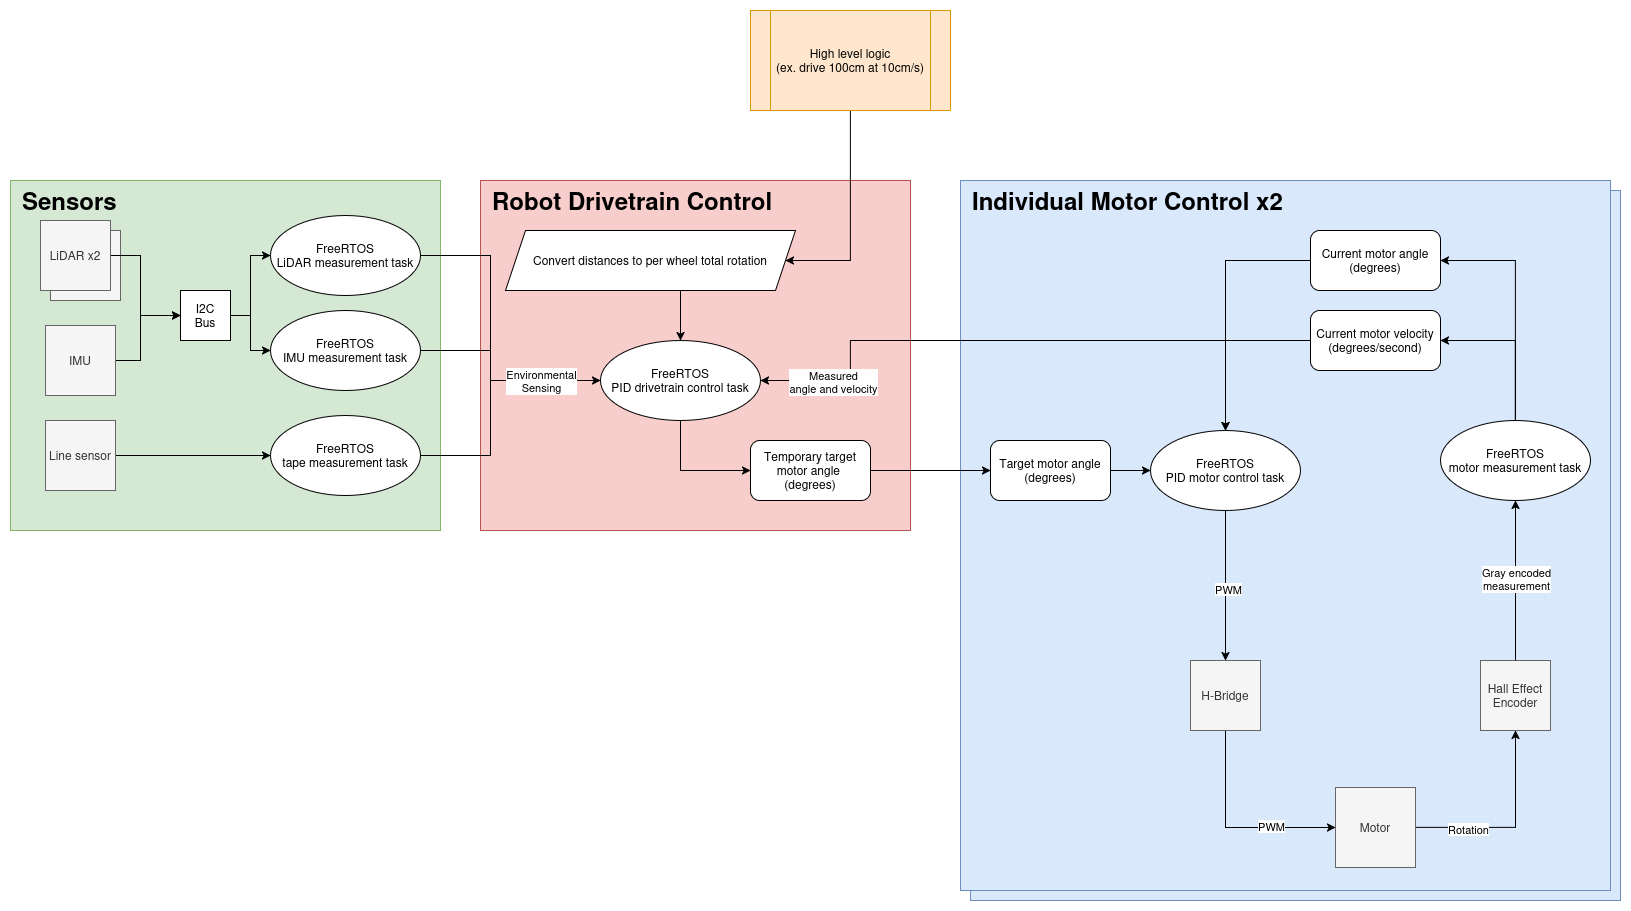

The diagram above was exported from draw.io. Its source (the exported page's mxGraphModel, read from the mxfile embedded in the PNG):
<mxGraphModel dx="1426" dy="826" grid="1" gridSize="10" guides="1" tooltips="1" connect="1" arrows="1" fold="1" page="1" pageScale="1" pageWidth="1654" pageHeight="1169" math="0" shadow="0">
  <root>
    <mxCell id="0" />
    <mxCell id="1" parent="0" />
    <mxCell id="oCAyRnxl5xCvcpIQqunj-95" value="" style="rounded=0;whiteSpace=wrap;html=1;fillColor=#d5e8d4;strokeColor=#82b366;" parent="1" vertex="1">
      <mxGeometry x="130" y="230" width="430" height="350" as="geometry" />
    </mxCell>
    <mxCell id="oCAyRnxl5xCvcpIQqunj-81" value="" style="rounded=0;whiteSpace=wrap;html=1;fillColor=#f8cecc;strokeColor=#b85450;" parent="1" vertex="1">
      <mxGeometry x="600" y="230" width="430" height="350" as="geometry" />
    </mxCell>
    <mxCell id="oCAyRnxl5xCvcpIQqunj-69" value="LiDAR" style="whiteSpace=wrap;html=1;aspect=fixed;fillColor=#f5f5f5;fontColor=#333333;strokeColor=#666666;" parent="1" vertex="1">
      <mxGeometry x="170" y="280" width="70" height="70" as="geometry" />
    </mxCell>
    <mxCell id="oCAyRnxl5xCvcpIQqunj-35" value="" style="rounded=0;whiteSpace=wrap;html=1;fillColor=#dae8fc;strokeColor=#6c8ebf;" parent="1" vertex="1">
      <mxGeometry x="1090" y="240" width="650" height="710" as="geometry" />
    </mxCell>
    <mxCell id="oCAyRnxl5xCvcpIQqunj-26" value="" style="rounded=0;whiteSpace=wrap;html=1;fillColor=#dae8fc;strokeColor=#6c8ebf;" parent="1" vertex="1">
      <mxGeometry x="1080" y="230" width="650" height="710" as="geometry" />
    </mxCell>
    <mxCell id="oCAyRnxl5xCvcpIQqunj-32" style="edgeStyle=orthogonalEdgeStyle;rounded=0;orthogonalLoop=1;jettySize=auto;html=1;exitX=0.5;exitY=1;exitDx=0;exitDy=0;entryX=0;entryY=0.5;entryDx=0;entryDy=0;" parent="1" source="5rxUfKgM4j4wO4MdZKgn-1" target="5rxUfKgM4j4wO4MdZKgn-8" edge="1">
      <mxGeometry relative="1" as="geometry" />
    </mxCell>
    <mxCell id="oCAyRnxl5xCvcpIQqunj-33" value="PWM" style="edgeLabel;html=1;align=center;verticalAlign=middle;resizable=0;points=[];" parent="oCAyRnxl5xCvcpIQqunj-32" connectable="0" vertex="1">
      <mxGeometry x="0.372" y="2" relative="1" as="geometry">
        <mxPoint as="offset" />
      </mxGeometry>
    </mxCell>
    <mxCell id="5rxUfKgM4j4wO4MdZKgn-1" value="&lt;div&gt;H-Bridge&lt;/div&gt;" style="whiteSpace=wrap;html=1;aspect=fixed;fillColor=#f5f5f5;fontColor=#333333;strokeColor=#666666;" parent="1" vertex="1">
      <mxGeometry x="1310" y="710" width="70" height="70" as="geometry" />
    </mxCell>
    <mxCell id="oCAyRnxl5xCvcpIQqunj-31" style="edgeStyle=orthogonalEdgeStyle;rounded=0;orthogonalLoop=1;jettySize=auto;html=1;exitX=1;exitY=0.5;exitDx=0;exitDy=0;" parent="1" source="5rxUfKgM4j4wO4MdZKgn-8" target="5rxUfKgM4j4wO4MdZKgn-13" edge="1">
      <mxGeometry relative="1" as="geometry" />
    </mxCell>
    <mxCell id="oCAyRnxl5xCvcpIQqunj-34" value="Rotation" style="edgeLabel;html=1;align=center;verticalAlign=middle;resizable=0;points=[];" parent="oCAyRnxl5xCvcpIQqunj-31" connectable="0" vertex="1">
      <mxGeometry x="-0.4721" y="-1" relative="1" as="geometry">
        <mxPoint as="offset" />
      </mxGeometry>
    </mxCell>
    <mxCell id="5rxUfKgM4j4wO4MdZKgn-8" value="Motor" style="whiteSpace=wrap;html=1;aspect=fixed;fillColor=#f5f5f5;fontColor=#333333;strokeColor=#666666;" parent="1" vertex="1">
      <mxGeometry x="1455" y="837" width="80" height="80" as="geometry" />
    </mxCell>
    <mxCell id="oCAyRnxl5xCvcpIQqunj-8" style="edgeStyle=orthogonalEdgeStyle;rounded=0;orthogonalLoop=1;jettySize=auto;html=1;exitX=0.5;exitY=0;exitDx=0;exitDy=0;entryX=1;entryY=0.5;entryDx=0;entryDy=0;" parent="1" source="5rxUfKgM4j4wO4MdZKgn-10" target="oCAyRnxl5xCvcpIQqunj-7" edge="1">
      <mxGeometry relative="1" as="geometry" />
    </mxCell>
    <mxCell id="oCAyRnxl5xCvcpIQqunj-9" style="edgeStyle=orthogonalEdgeStyle;rounded=0;orthogonalLoop=1;jettySize=auto;html=1;exitX=0.5;exitY=0;exitDx=0;exitDy=0;entryX=1;entryY=0.5;entryDx=0;entryDy=0;" parent="1" source="5rxUfKgM4j4wO4MdZKgn-10" target="oCAyRnxl5xCvcpIQqunj-6" edge="1">
      <mxGeometry relative="1" as="geometry" />
    </mxCell>
    <mxCell id="5rxUfKgM4j4wO4MdZKgn-10" value="&lt;div&gt;FreeRTOS&lt;/div&gt;&lt;div&gt;motor measurement task&lt;/div&gt;" style="ellipse;whiteSpace=wrap;html=1;" parent="1" vertex="1">
      <mxGeometry x="1560" y="470" width="150" height="80" as="geometry" />
    </mxCell>
    <mxCell id="5rxUfKgM4j4wO4MdZKgn-13" value="&lt;div&gt;Hall Effect&lt;/div&gt;&lt;div&gt;Encoder&lt;/div&gt;" style="whiteSpace=wrap;html=1;aspect=fixed;fillColor=#f5f5f5;fontColor=#333333;strokeColor=#666666;" parent="1" vertex="1">
      <mxGeometry x="1600" y="710" width="70" height="70" as="geometry" />
    </mxCell>
    <mxCell id="oCAyRnxl5xCvcpIQqunj-4" style="edgeStyle=orthogonalEdgeStyle;rounded=0;orthogonalLoop=1;jettySize=auto;html=1;exitX=0.5;exitY=0;exitDx=0;exitDy=0;entryX=0.5;entryY=1;entryDx=0;entryDy=0;" parent="1" source="5rxUfKgM4j4wO4MdZKgn-13" target="5rxUfKgM4j4wO4MdZKgn-10" edge="1">
      <mxGeometry relative="1" as="geometry">
        <mxPoint x="1635" y="570" as="sourcePoint" />
      </mxGeometry>
    </mxCell>
    <mxCell id="oCAyRnxl5xCvcpIQqunj-5" value="&lt;div&gt;Gray encoded&lt;/div&gt;&lt;div&gt;measurement&lt;/div&gt;" style="edgeLabel;html=1;align=center;verticalAlign=middle;resizable=0;points=[];" parent="oCAyRnxl5xCvcpIQqunj-4" connectable="0" vertex="1">
      <mxGeometry x="0.0211" y="6" relative="1" as="geometry">
        <mxPoint x="6" as="offset" />
      </mxGeometry>
    </mxCell>
    <mxCell id="oCAyRnxl5xCvcpIQqunj-23" style="edgeStyle=orthogonalEdgeStyle;rounded=0;orthogonalLoop=1;jettySize=auto;html=1;exitX=0;exitY=0.5;exitDx=0;exitDy=0;entryX=0.5;entryY=0;entryDx=0;entryDy=0;" parent="1" source="oCAyRnxl5xCvcpIQqunj-6" target="oCAyRnxl5xCvcpIQqunj-15" edge="1">
      <mxGeometry relative="1" as="geometry" />
    </mxCell>
    <mxCell id="oCAyRnxl5xCvcpIQqunj-6" value="&lt;div&gt;Current motor angle&lt;/div&gt;(degrees)" style="rounded=1;whiteSpace=wrap;html=1;" parent="1" vertex="1">
      <mxGeometry x="1430" y="280" width="130" height="60" as="geometry" />
    </mxCell>
    <mxCell id="oCAyRnxl5xCvcpIQqunj-24" style="edgeStyle=orthogonalEdgeStyle;rounded=0;orthogonalLoop=1;jettySize=auto;html=1;exitX=0;exitY=0.5;exitDx=0;exitDy=0;" parent="1" source="oCAyRnxl5xCvcpIQqunj-7" target="oCAyRnxl5xCvcpIQqunj-15" edge="1">
      <mxGeometry relative="1" as="geometry" />
    </mxCell>
    <mxCell id="oCAyRnxl5xCvcpIQqunj-56" style="edgeStyle=orthogonalEdgeStyle;rounded=0;orthogonalLoop=1;jettySize=auto;html=1;exitX=0;exitY=0.5;exitDx=0;exitDy=0;entryX=1;entryY=0.5;entryDx=0;entryDy=0;" parent="1" source="oCAyRnxl5xCvcpIQqunj-7" target="oCAyRnxl5xCvcpIQqunj-47" edge="1">
      <mxGeometry relative="1" as="geometry">
        <Array as="points">
          <mxPoint x="970" y="390" />
          <mxPoint x="970" y="430" />
        </Array>
      </mxGeometry>
    </mxCell>
    <mxCell id="oCAyRnxl5xCvcpIQqunj-57" value="&lt;div&gt;Measured&lt;/div&gt;&lt;div&gt;angle and velocity&lt;/div&gt;" style="edgeLabel;html=1;align=center;verticalAlign=middle;resizable=0;points=[];" parent="oCAyRnxl5xCvcpIQqunj-56" connectable="0" vertex="1">
      <mxGeometry x="0.6906" y="-2" relative="1" as="geometry">
        <mxPoint x="-16" y="2" as="offset" />
      </mxGeometry>
    </mxCell>
    <mxCell id="oCAyRnxl5xCvcpIQqunj-7" value="&lt;div&gt;Current motor velocity&lt;/div&gt;(degrees/second)" style="rounded=1;whiteSpace=wrap;html=1;" parent="1" vertex="1">
      <mxGeometry x="1430" y="360" width="130" height="60" as="geometry" />
    </mxCell>
    <mxCell id="oCAyRnxl5xCvcpIQqunj-27" style="edgeStyle=orthogonalEdgeStyle;rounded=0;orthogonalLoop=1;jettySize=auto;html=1;exitX=1;exitY=0.5;exitDx=0;exitDy=0;" parent="1" source="oCAyRnxl5xCvcpIQqunj-10" target="oCAyRnxl5xCvcpIQqunj-15" edge="1">
      <mxGeometry relative="1" as="geometry" />
    </mxCell>
    <mxCell id="oCAyRnxl5xCvcpIQqunj-10" value="&lt;div&gt;Target motor angle&lt;/div&gt;(degrees)" style="rounded=1;whiteSpace=wrap;html=1;" parent="1" vertex="1">
      <mxGeometry x="1110" y="490" width="120" height="60" as="geometry" />
    </mxCell>
    <mxCell id="oCAyRnxl5xCvcpIQqunj-16" style="edgeStyle=orthogonalEdgeStyle;rounded=0;orthogonalLoop=1;jettySize=auto;html=1;exitX=0.5;exitY=1;exitDx=0;exitDy=0;" parent="1" source="oCAyRnxl5xCvcpIQqunj-15" target="5rxUfKgM4j4wO4MdZKgn-1" edge="1">
      <mxGeometry relative="1" as="geometry" />
    </mxCell>
    <mxCell id="oCAyRnxl5xCvcpIQqunj-17" value="PWM" style="edgeLabel;html=1;align=center;verticalAlign=middle;resizable=0;points=[];" parent="oCAyRnxl5xCvcpIQqunj-16" connectable="0" vertex="1">
      <mxGeometry x="0.0421" y="2" relative="1" as="geometry">
        <mxPoint as="offset" />
      </mxGeometry>
    </mxCell>
    <mxCell id="oCAyRnxl5xCvcpIQqunj-15" value="&lt;div&gt;FreeRTOS&lt;/div&gt;&lt;div&gt;PID motor control&amp;nbsp;task&lt;/div&gt;" style="ellipse;whiteSpace=wrap;html=1;" parent="1" vertex="1">
      <mxGeometry x="1270" y="480" width="150" height="80" as="geometry" />
    </mxCell>
    <mxCell id="oCAyRnxl5xCvcpIQqunj-29" value="&lt;h1 style=&quot;margin-top: 0px;&quot;&gt;Individual Motor Control x2&lt;/h1&gt;" style="text;html=1;whiteSpace=wrap;overflow=hidden;rounded=0;" parent="1" vertex="1">
      <mxGeometry x="1090" y="230" width="320" height="40" as="geometry" />
    </mxCell>
    <mxCell id="oCAyRnxl5xCvcpIQqunj-44" style="edgeStyle=orthogonalEdgeStyle;rounded=0;orthogonalLoop=1;jettySize=auto;html=1;exitX=0.5;exitY=1;exitDx=0;exitDy=0;entryX=1;entryY=0.5;entryDx=0;entryDy=0;" parent="1" source="oCAyRnxl5xCvcpIQqunj-39" target="oCAyRnxl5xCvcpIQqunj-43" edge="1">
      <mxGeometry relative="1" as="geometry">
        <Array as="points">
          <mxPoint x="970" y="310" />
        </Array>
      </mxGeometry>
    </mxCell>
    <mxCell id="oCAyRnxl5xCvcpIQqunj-39" value="&lt;div&gt;High level logic&lt;/div&gt;&lt;div&gt;(ex. drive 100cm at 10cm/s)&lt;/div&gt;" style="shape=process;whiteSpace=wrap;html=1;backgroundOutline=1;fillColor=#ffe6cc;strokeColor=#d79b00;" parent="1" vertex="1">
      <mxGeometry x="870" y="60" width="200" height="100" as="geometry" />
    </mxCell>
    <mxCell id="oCAyRnxl5xCvcpIQqunj-48" style="edgeStyle=orthogonalEdgeStyle;rounded=0;orthogonalLoop=1;jettySize=auto;html=1;exitX=0.5;exitY=1;exitDx=0;exitDy=0;entryX=0.5;entryY=0;entryDx=0;entryDy=0;" parent="1" source="oCAyRnxl5xCvcpIQqunj-43" target="oCAyRnxl5xCvcpIQqunj-47" edge="1">
      <mxGeometry relative="1" as="geometry">
        <Array as="points">
          <mxPoint x="800" y="340" />
        </Array>
      </mxGeometry>
    </mxCell>
    <mxCell id="oCAyRnxl5xCvcpIQqunj-43" value="Convert distances to per wheel total rotation" style="shape=parallelogram;perimeter=parallelogramPerimeter;whiteSpace=wrap;html=1;fixedSize=1;" parent="1" vertex="1">
      <mxGeometry x="625" y="280" width="290" height="60" as="geometry" />
    </mxCell>
    <mxCell id="oCAyRnxl5xCvcpIQqunj-75" style="edgeStyle=orthogonalEdgeStyle;rounded=0;orthogonalLoop=1;jettySize=auto;html=1;exitX=0.5;exitY=1;exitDx=0;exitDy=0;entryX=0;entryY=0.5;entryDx=0;entryDy=0;" parent="1" source="oCAyRnxl5xCvcpIQqunj-47" target="oCAyRnxl5xCvcpIQqunj-63" edge="1">
      <mxGeometry relative="1" as="geometry" />
    </mxCell>
    <mxCell id="oCAyRnxl5xCvcpIQqunj-47" value="&lt;div&gt;FreeRTOS&lt;/div&gt;&lt;div&gt;PID drivetrain control&amp;nbsp;task&lt;/div&gt;" style="ellipse;whiteSpace=wrap;html=1;" parent="1" vertex="1">
      <mxGeometry x="720" y="390" width="160" height="80" as="geometry" />
    </mxCell>
    <mxCell id="oCAyRnxl5xCvcpIQqunj-86" style="edgeStyle=orthogonalEdgeStyle;rounded=0;orthogonalLoop=1;jettySize=auto;html=1;exitX=1;exitY=0.5;exitDx=0;exitDy=0;entryX=0;entryY=0.5;entryDx=0;entryDy=0;" parent="1" source="oCAyRnxl5xCvcpIQqunj-49" target="oCAyRnxl5xCvcpIQqunj-84" edge="1">
      <mxGeometry relative="1" as="geometry">
        <Array as="points">
          <mxPoint x="260" y="410" />
          <mxPoint x="260" y="365" />
        </Array>
      </mxGeometry>
    </mxCell>
    <mxCell id="oCAyRnxl5xCvcpIQqunj-49" value="&lt;div&gt;IMU&lt;/div&gt;" style="whiteSpace=wrap;html=1;aspect=fixed;fillColor=#f5f5f5;fontColor=#333333;strokeColor=#666666;" parent="1" vertex="1">
      <mxGeometry x="165" y="375" width="70" height="70" as="geometry" />
    </mxCell>
    <mxCell id="oCAyRnxl5xCvcpIQqunj-92" style="edgeStyle=orthogonalEdgeStyle;rounded=0;orthogonalLoop=1;jettySize=auto;html=1;exitX=1;exitY=0.5;exitDx=0;exitDy=0;" parent="1" source="oCAyRnxl5xCvcpIQqunj-50" edge="1">
      <mxGeometry relative="1" as="geometry">
        <mxPoint x="690" y="430" as="targetPoint" />
        <Array as="points">
          <mxPoint x="610" y="400" />
          <mxPoint x="610" y="430" />
        </Array>
      </mxGeometry>
    </mxCell>
    <mxCell id="oCAyRnxl5xCvcpIQqunj-50" value="&lt;div&gt;FreeRTOS&lt;/div&gt;&lt;div&gt;IMU measurement task&lt;/div&gt;" style="ellipse;whiteSpace=wrap;html=1;" parent="1" vertex="1">
      <mxGeometry x="390" y="360" width="150" height="80" as="geometry" />
    </mxCell>
    <mxCell id="oCAyRnxl5xCvcpIQqunj-64" style="edgeStyle=orthogonalEdgeStyle;rounded=0;orthogonalLoop=1;jettySize=auto;html=1;exitX=1;exitY=0.5;exitDx=0;exitDy=0;entryX=0;entryY=0.5;entryDx=0;entryDy=0;" parent="1" source="oCAyRnxl5xCvcpIQqunj-63" target="oCAyRnxl5xCvcpIQqunj-10" edge="1">
      <mxGeometry relative="1" as="geometry" />
    </mxCell>
    <mxCell id="oCAyRnxl5xCvcpIQqunj-63" value="&lt;div&gt;Temporary target motor angle&amp;nbsp;&lt;/div&gt;&lt;div&gt;(degrees)&lt;/div&gt;" style="rounded=1;whiteSpace=wrap;html=1;" parent="1" vertex="1">
      <mxGeometry x="870" y="490" width="120" height="60" as="geometry" />
    </mxCell>
    <mxCell id="oCAyRnxl5xCvcpIQqunj-87" style="edgeStyle=orthogonalEdgeStyle;rounded=0;orthogonalLoop=1;jettySize=auto;html=1;exitX=1;exitY=0.5;exitDx=0;exitDy=0;" parent="1" source="oCAyRnxl5xCvcpIQqunj-67" target="oCAyRnxl5xCvcpIQqunj-84" edge="1">
      <mxGeometry relative="1" as="geometry">
        <Array as="points">
          <mxPoint x="260" y="305" />
          <mxPoint x="260" y="365" />
        </Array>
      </mxGeometry>
    </mxCell>
    <mxCell id="oCAyRnxl5xCvcpIQqunj-67" value="LiDAR x2" style="whiteSpace=wrap;html=1;aspect=fixed;fillColor=#f5f5f5;fontColor=#333333;strokeColor=#666666;" parent="1" vertex="1">
      <mxGeometry x="160" y="270" width="70" height="70" as="geometry" />
    </mxCell>
    <mxCell id="oCAyRnxl5xCvcpIQqunj-93" style="edgeStyle=orthogonalEdgeStyle;rounded=0;orthogonalLoop=1;jettySize=auto;html=1;exitX=1;exitY=0.5;exitDx=0;exitDy=0;" parent="1" source="oCAyRnxl5xCvcpIQqunj-68" edge="1">
      <mxGeometry relative="1" as="geometry">
        <mxPoint x="690" y="430" as="targetPoint" />
        <Array as="points">
          <mxPoint x="610" y="305" />
          <mxPoint x="610" y="430" />
        </Array>
      </mxGeometry>
    </mxCell>
    <mxCell id="oCAyRnxl5xCvcpIQqunj-68" value="&lt;div&gt;FreeRTOS&lt;/div&gt;&lt;div&gt;LiDAR measurement task&lt;/div&gt;" style="ellipse;whiteSpace=wrap;html=1;" parent="1" vertex="1">
      <mxGeometry x="390" y="265" width="150" height="80" as="geometry" />
    </mxCell>
    <mxCell id="oCAyRnxl5xCvcpIQqunj-90" style="edgeStyle=orthogonalEdgeStyle;rounded=0;orthogonalLoop=1;jettySize=auto;html=1;exitX=1;exitY=0.5;exitDx=0;exitDy=0;entryX=0;entryY=0.5;entryDx=0;entryDy=0;" parent="1" source="oCAyRnxl5xCvcpIQqunj-73" target="oCAyRnxl5xCvcpIQqunj-74" edge="1">
      <mxGeometry relative="1" as="geometry" />
    </mxCell>
    <mxCell id="oCAyRnxl5xCvcpIQqunj-73" value="Line sensor" style="whiteSpace=wrap;html=1;aspect=fixed;fillColor=#f5f5f5;fontColor=#333333;strokeColor=#666666;" parent="1" vertex="1">
      <mxGeometry x="165" y="470" width="70" height="70" as="geometry" />
    </mxCell>
    <mxCell id="oCAyRnxl5xCvcpIQqunj-91" style="edgeStyle=orthogonalEdgeStyle;rounded=0;orthogonalLoop=1;jettySize=auto;html=1;exitX=1;exitY=0.5;exitDx=0;exitDy=0;entryX=0;entryY=0.5;entryDx=0;entryDy=0;" parent="1" source="oCAyRnxl5xCvcpIQqunj-74" target="oCAyRnxl5xCvcpIQqunj-47" edge="1">
      <mxGeometry relative="1" as="geometry">
        <Array as="points">
          <mxPoint x="610" y="505" />
          <mxPoint x="610" y="430" />
        </Array>
      </mxGeometry>
    </mxCell>
    <mxCell id="oCAyRnxl5xCvcpIQqunj-94" value="&lt;div&gt;Environmental&lt;/div&gt;&lt;div&gt;Sensing&lt;/div&gt;" style="edgeLabel;html=1;align=center;verticalAlign=middle;resizable=0;points=[];" parent="oCAyRnxl5xCvcpIQqunj-91" connectable="0" vertex="1">
      <mxGeometry x="0.6444" y="-2" relative="1" as="geometry">
        <mxPoint x="-15" y="-2" as="offset" />
      </mxGeometry>
    </mxCell>
    <mxCell id="oCAyRnxl5xCvcpIQqunj-74" value="&lt;div&gt;FreeRTOS&lt;/div&gt;&lt;div&gt;tape measurement task&lt;/div&gt;" style="ellipse;whiteSpace=wrap;html=1;" parent="1" vertex="1">
      <mxGeometry x="390" y="465" width="150" height="80" as="geometry" />
    </mxCell>
    <mxCell id="oCAyRnxl5xCvcpIQqunj-82" value="&lt;h1 style=&quot;margin-top: 0px;&quot;&gt;Robot Drivetrain Control&lt;/h1&gt;" style="text;html=1;whiteSpace=wrap;overflow=hidden;rounded=0;" parent="1" vertex="1">
      <mxGeometry x="610" y="230" width="320" height="40" as="geometry" />
    </mxCell>
    <mxCell id="oCAyRnxl5xCvcpIQqunj-88" style="edgeStyle=orthogonalEdgeStyle;rounded=0;orthogonalLoop=1;jettySize=auto;html=1;exitX=1;exitY=0.5;exitDx=0;exitDy=0;entryX=0;entryY=0.5;entryDx=0;entryDy=0;" parent="1" source="oCAyRnxl5xCvcpIQqunj-84" target="oCAyRnxl5xCvcpIQqunj-68" edge="1">
      <mxGeometry relative="1" as="geometry" />
    </mxCell>
    <mxCell id="oCAyRnxl5xCvcpIQqunj-89" style="edgeStyle=orthogonalEdgeStyle;rounded=0;orthogonalLoop=1;jettySize=auto;html=1;exitX=1;exitY=0.5;exitDx=0;exitDy=0;entryX=0;entryY=0.5;entryDx=0;entryDy=0;" parent="1" source="oCAyRnxl5xCvcpIQqunj-84" target="oCAyRnxl5xCvcpIQqunj-50" edge="1">
      <mxGeometry relative="1" as="geometry" />
    </mxCell>
    <mxCell id="oCAyRnxl5xCvcpIQqunj-84" value="&lt;div&gt;I2C&lt;/div&gt;Bus" style="whiteSpace=wrap;html=1;aspect=fixed;" parent="1" vertex="1">
      <mxGeometry x="300" y="340" width="50" height="50" as="geometry" />
    </mxCell>
    <mxCell id="oCAyRnxl5xCvcpIQqunj-96" value="&lt;h1 style=&quot;margin-top: 0px;&quot;&gt;Sensors&lt;/h1&gt;" style="text;html=1;whiteSpace=wrap;overflow=hidden;rounded=0;" parent="1" vertex="1">
      <mxGeometry x="140" y="230" width="320" height="40" as="geometry" />
    </mxCell>
  </root>
</mxGraphModel>